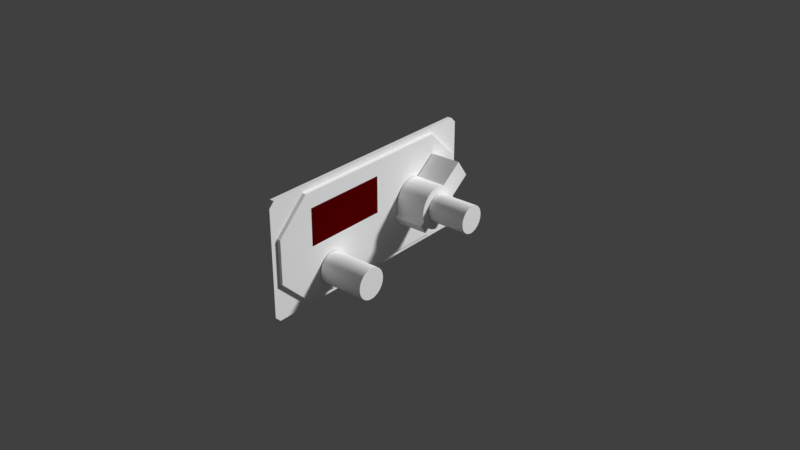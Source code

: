 # Source: vn-212.blend  (saved by Blender 2.79.0; exported with 4.5.12 LTS)
import bpy
from mathutils import Matrix  # noqa: F401  (used for matrix-valued properties, if any)

bpy.ops.wm.read_factory_settings(use_empty=True)
scene = bpy.context.scene
scene.name = 'Scene'

# ---- collections
col_collection_1 = bpy.data.collections.new('Collection 1'); scene.collection.children.link(col_collection_1)

# ---- materials (node trees are filled in below, after node groups)
mat_interior = bpy.data.materials.new('interior')
mat_interior.alpha_threshold = 0.0
mat_interior.use_transparent_shadow = False
mat_interior.diffuse_color = (1.0, 1.0, 1.0, 1.0)
mat_interior.specular_color = (0.3, 0.3, 0.3)
mat_interior.roughness = 0.5
mat_interior.specular_intensity = 1.0
mat_lights = bpy.data.materials.new('lights')
mat_lights.alpha_threshold = 0.0
mat_lights.use_transparent_shadow = False
mat_lights.diffuse_color = (1.0, 1.0, 1.0, 1.0)
mat_lights.specular_color = (0.0, 0.0, 0.0)
mat_lights.roughness = 0.5
mat_lights.specular_intensity = 1.0
mat_glass_red = bpy.data.materials.new('glass.red')
mat_glass_red.alpha_threshold = 0.0
mat_glass_red.use_transparent_shadow = False
mat_glass_red.diffuse_color = (0.1, 0.0, 0.0, 1.0)
mat_glass_red.specular_color = (0.1, 0.0, 0.0)
mat_glass_red.roughness = 0.5
mat_glass_red.specular_intensity = 1.0
mat_black = bpy.data.materials.new('Black')
mat_black.alpha_threshold = 0.0
mat_black.use_transparent_shadow = False
mat_black.diffuse_color = (0.0, 0.0, 0.0, 1.0)
mat_black.specular_color = (0.0, 0.0, 0.0)
mat_black.roughness = 0.5
mat_black.specular_intensity = 1.0

# ---- node groups
ng_auto_smooth = bpy.data.node_groups.new('Auto Smooth', 'GeometryNodeTree')
_s = ng_auto_smooth.interface.new_socket(name='Geometry', in_out='OUTPUT', socket_type='NodeSocketGeometry')
_s = ng_auto_smooth.interface.new_socket(name='Geometry', in_out='INPUT', socket_type='NodeSocketGeometry')
_s = ng_auto_smooth.interface.new_socket(name='Angle', in_out='INPUT', socket_type='NodeSocketFloat')
_s.subtype = 'ANGLE'
_s.min_value = 0.0
_s.max_value = 3.142
ng_auto_smooth.is_modifier = True
_N = ng_auto_smooth.nodes; _L = ng_auto_smooth.links
n0 = _N.new('NodeGroupOutput'); n0.name = 'Group Output'; n0.location = (480, -100)
n1 = _N.new('NodeGroupInput'); n1.name = 'Group Input'; n1.location = (-420, -300)
n2 = _N.new('NodeGroupInput'); n2.name = 'Group Input.001'; n2.location = (-60, -100)
n3 = _N.new('GeometryNodeSetShadeSmooth'); n3.name = 'Set Shade Smooth'; n3.location = (120, -100)
n3.domain = 'EDGE'
n4 = _N.new('GeometryNodeSetShadeSmooth'); n4.name = 'Set Shade Smooth.001'; n4.location = (300, -100)
n5 = _N.new('GeometryNodeInputMeshEdgeAngle'); n5.name = 'Edge Angle'; n5.location = (-420, -220)
n6 = _N.new('GeometryNodeInputEdgeSmooth'); n6.name = 'Is Edge Smooth'; n6.location = (-60, -160)
n7 = _N.new('GeometryNodeInputShadeSmooth'); n7.name = 'Is Face Smooth'; n7.location = (-240, -340)
n8 = _N.new('FunctionNodeBooleanMath'); n8.name = 'Boolean Math'; n8.location = (-60, -220)
n9 = _N.new('FunctionNodeCompare'); n9.name = 'Compare'; n9.location = (-240, -180)
n9.operation = 'LESS_EQUAL'
_L.new(n5.outputs[0], n9.inputs[0])
_L.new(n4.outputs[0], n0.inputs[0])
_L.new(n1.outputs[1], n9.inputs[1])
_L.new(n9.outputs[0], n8.inputs[0])
_L.new(n7.outputs[0], n8.inputs[1])
_L.new(n2.outputs[0], n3.inputs[0])
_L.new(n6.outputs[0], n3.inputs[1])
_L.new(n3.outputs[0], n4.inputs[0])
_L.new(n8.outputs[0], n3.inputs[2])
n0.is_active_output = True

# ---- material node trees

# ---- world
world_world = bpy.data.worlds.new('World'); scene.world = world_world
world_world.color = (0.05088, 0.05088, 0.05088)
world_world.use_sun_shadow = False
world_world.sun_shadow_jitter_overblur = 0.0
world_world.cycles.sampling_method = 'MANUAL'

# ---- lights
light_lamp = bpy.data.lights.new('Lamp', 'POINT')
light_lamp.transmission_factor = 0.0
light_lamp.cutoff_distance = 30.0
light_lamp.energy = 100.0
light_lamp.shadow_buffer_clip_start = 1.001
light_lamp.shadow_soft_size = 0.1
light_lamp.shadow_maximum_resolution = 0.006
light_lamp.use_absolute_resolution = True

# ---- meshes
me_dim_axis = bpy.data.meshes.new('dim.axis')
me_dim_axis.from_pydata([(-0.003937, 0.0, 0.0), (0.003937, 0.0, 0.0)], [(0, 1)], [])
_uv = me_dim_axis.uv_layers.new(name='UVMap')
_uv.uv.foreach_set('vector', [])
me_dim_axis.materials.append(mat_interior)
me_dim_axis.use_remesh_preserve_volume = False
me_dim_axis.use_remesh_preserve_attributes = False
me_dim_axis.use_mirror_vertex_groups = False
me_dim_axis.update()
me_mode_axis = bpy.data.meshes.new('mode.axis')
me_mode_axis.from_pydata([(-0.003937, 0.0, 0.0), (0.003937, 0.0, 0.0)], [(0, 1)], [])
_uv = me_mode_axis.uv_layers.new(name='UVMap')
_uv.uv.foreach_set('vector', [])
me_mode_axis.materials.append(mat_interior)
me_mode_axis.use_remesh_preserve_volume = False
me_mode_axis.use_remesh_preserve_attributes = False
me_mode_axis.use_mirror_vertex_groups = False
me_mode_axis.update()
me_stael_digit100 = bpy.data.meshes.new('stael.digit100')
me_stael_digit100.from_pydata([(0.0, 0.0035, 0.005), (0.0, 0.0035, -0.005), (0.0, -0.0035, -0.005), (0.0, -0.0035, 0.005)], [], [(0, 3, 2, 1)])
_uv = me_stael_digit100.uv_layers.new(name='UVMap')
_uv.uv.foreach_set('vector', [0.08984, 0.4805, 0.009766, 0.4805, 0.009766, 0.3516, 0.08984, 0.3516])
me_stael_digit100.materials.append(mat_lights)
me_stael_digit100.use_remesh_preserve_volume = False
me_stael_digit100.use_remesh_preserve_attributes = False
me_stael_digit100.use_mirror_vertex_groups = False
me_stael_digit100.update()
me_stael_digit10 = bpy.data.meshes.new('stael.digit10')
me_stael_digit10.from_pydata([(1.926e-20, 0.0035, 0.005), (-1.926e-20, 0.0035, -0.005), (-1.926e-20, -0.0035, -0.005), (-1.926e-20, -0.0035, 0.005)], [], [(0, 3, 2, 1)])
_uv = me_stael_digit10.uv_layers.new(name='UVMap')
_uv.uv.foreach_set('vector', [0.08984, 0.4805, 0.009766, 0.4805, 0.009766, 0.3516, 0.08984, 0.3516])
me_stael_digit10.materials.append(mat_lights)
me_stael_digit10.use_remesh_preserve_volume = False
me_stael_digit10.use_remesh_preserve_attributes = False
me_stael_digit10.use_mirror_vertex_groups = False
me_stael_digit10.update()
me_stael_digit1 = bpy.data.meshes.new('stael.digit1')
me_stael_digit1.from_pydata([(0.0, 0.0035, 0.005), (0.0, 0.0035, -0.005), (0.0, -0.0035, -0.005), (0.0, -0.0035, 0.005)], [], [(0, 3, 2, 1)])
_uv = me_stael_digit1.uv_layers.new(name='UVMap')
_uv.uv.foreach_set('vector', [0.08984, 0.4805, 0.009766, 0.4805, 0.009766, 0.3516, 0.08984, 0.3516])
me_stael_digit1.materials.append(mat_lights)
me_stael_digit1.use_remesh_preserve_volume = False
me_stael_digit1.use_remesh_preserve_attributes = False
me_stael_digit1.use_mirror_vertex_groups = False
me_stael_digit1.update()
me_to_digit100 = bpy.data.meshes.new('to.digit100')
me_to_digit100.from_pydata([(0.0, 0.0035, 0.005), (0.0, 0.0035, -0.005), (0.0, -0.0035, -0.005), (0.0, -0.0035, 0.005)], [], [(0, 3, 2, 1)])
_uv = me_to_digit100.uv_layers.new(name='UVMap')
_uv.uv.foreach_set('vector', [0.08984, 0.4805, 0.009766, 0.4805, 0.009766, 0.3516, 0.08984, 0.3516])
me_to_digit100.materials.append(mat_lights)
me_to_digit100.use_remesh_preserve_volume = False
me_to_digit100.use_remesh_preserve_attributes = False
me_to_digit100.use_mirror_vertex_groups = False
me_to_digit100.update()
me_to_digit10 = bpy.data.meshes.new('to.digit10')
me_to_digit10.from_pydata([(1.926e-20, 0.0035, 0.005), (-1.926e-20, 0.0035, -0.005), (-1.926e-20, -0.0035, -0.005), (-1.926e-20, -0.0035, 0.005)], [], [(0, 3, 2, 1)])
_uv = me_to_digit10.uv_layers.new(name='UVMap')
_uv.uv.foreach_set('vector', [0.08984, 0.4805, 0.009766, 0.4805, 0.009766, 0.3516, 0.08984, 0.3516])
me_to_digit10.materials.append(mat_lights)
me_to_digit10.use_remesh_preserve_volume = False
me_to_digit10.use_remesh_preserve_attributes = False
me_to_digit10.use_mirror_vertex_groups = False
me_to_digit10.update()
me_to_digit1 = bpy.data.meshes.new('to.digit1')
me_to_digit1.from_pydata([(0.0, 0.0035, 0.005), (0.0, 0.0035, -0.005), (0.0, -0.0035, -0.005), (0.0, -0.0035, 0.005)], [], [(0, 3, 2, 1)])
_uv = me_to_digit1.uv_layers.new(name='UVMap')
_uv.uv.foreach_set('vector', [0.08984, 0.4805, 0.009766, 0.4805, 0.009766, 0.3516, 0.08984, 0.3516])
me_to_digit1.materials.append(mat_lights)
me_to_digit1.use_remesh_preserve_volume = False
me_to_digit1.use_remesh_preserve_attributes = False
me_to_digit1.use_mirror_vertex_groups = False
me_to_digit1.update()
me_from_digit100 = bpy.data.meshes.new('from.digit100')
me_from_digit100.from_pydata([(0.0, 0.0035, 0.005), (0.0, 0.0035, -0.005), (0.0, -0.0035, -0.005), (0.0, -0.0035, 0.005)], [], [(0, 3, 2, 1)])
_uv = me_from_digit100.uv_layers.new(name='UVMap')
_uv.uv.foreach_set('vector', [0.08984, 0.4805, 0.009766, 0.4805, 0.009766, 0.3516, 0.08984, 0.3516])
me_from_digit100.materials.append(mat_lights)
me_from_digit100.use_remesh_preserve_volume = False
me_from_digit100.use_remesh_preserve_attributes = False
me_from_digit100.use_mirror_vertex_groups = False
me_from_digit100.update()
me_from_digit10 = bpy.data.meshes.new('from.digit10')
me_from_digit10.from_pydata([(1.926e-20, 0.0035, 0.005), (-1.926e-20, 0.0035, -0.005), (-1.926e-20, -0.0035, -0.005), (-1.926e-20, -0.0035, 0.005)], [], [(0, 3, 2, 1)])
_uv = me_from_digit10.uv_layers.new(name='UVMap')
_uv.uv.foreach_set('vector', [0.08984, 0.4805, 0.009766, 0.4805, 0.009766, 0.3516, 0.08984, 0.3516])
me_from_digit10.materials.append(mat_lights)
me_from_digit10.use_remesh_preserve_volume = False
me_from_digit10.use_remesh_preserve_attributes = False
me_from_digit10.use_mirror_vertex_groups = False
me_from_digit10.update()
me_from_digit1 = bpy.data.meshes.new('from.digit1')
me_from_digit1.from_pydata([(0.0, 0.0035, 0.005), (0.0, 0.0035, -0.005), (0.0, -0.0035, -0.005), (0.0, -0.0035, 0.005)], [], [(0, 3, 2, 1)])
_uv = me_from_digit1.uv_layers.new(name='UVMap')
_uv.uv.foreach_set('vector', [0.08984, 0.4805, 0.009766, 0.4805, 0.009766, 0.3516, 0.08984, 0.3516])
me_from_digit1.materials.append(mat_lights)
me_from_digit1.use_remesh_preserve_volume = False
me_from_digit1.use_remesh_preserve_attributes = False
me_from_digit1.use_mirror_vertex_groups = False
me_from_digit1.update()
me_vang_digit10 = bpy.data.meshes.new('vang.digit10')
me_vang_digit10.from_pydata([(1.926e-20, 0.0035, 0.005), (-1.926e-20, 0.0035, -0.005), (-1.926e-20, -0.0035, -0.005), (-1.926e-20, -0.0035, 0.005)], [], [(0, 3, 2, 1)])
_uv = me_vang_digit10.uv_layers.new(name='UVMap')
_uv.uv.foreach_set('vector', [0.08984, 0.4805, 0.009766, 0.4805, 0.009766, 0.3516, 0.08984, 0.3516])
me_vang_digit10.materials.append(mat_lights)
me_vang_digit10.use_remesh_preserve_volume = False
me_vang_digit10.use_remesh_preserve_attributes = False
me_vang_digit10.use_mirror_vertex_groups = False
me_vang_digit10.update()
me_vang_digit1 = bpy.data.meshes.new('vang.digit1')
me_vang_digit1.from_pydata([(0.0, 0.0035, 0.005), (0.0, 0.0035, -0.005), (0.0, -0.0035, -0.005), (0.0, -0.0035, 0.005)], [], [(0, 3, 2, 1)])
_uv = me_vang_digit1.uv_layers.new(name='UVMap')
_uv.uv.foreach_set('vector', [0.08984, 0.4805, 0.009766, 0.4805, 0.009766, 0.3516, 0.08984, 0.3516])
me_vang_digit1.materials.append(mat_lights)
me_vang_digit1.use_remesh_preserve_volume = False
me_vang_digit1.use_remesh_preserve_attributes = False
me_vang_digit1.use_mirror_vertex_groups = False
me_vang_digit1.update()
me_vang_minus = bpy.data.meshes.new('vang.minus')
me_vang_minus.from_pydata([(0.0, 0.0035, 0.005), (0.0, 0.0035, -0.005), (0.0, -0.0035, -0.005), (0.0, -0.0035, 0.005)], [], [(0, 3, 2, 1)])
_uv = me_vang_minus.uv_layers.new(name='UVMap')
_uv.uv.foreach_set('vector', [0.293, 0.8906, 0.2129, 0.8906, 0.2129, 0.7617, 0.293, 0.7617])
me_vang_minus.materials.append(mat_lights)
me_vang_minus.use_remesh_preserve_volume = False
me_vang_minus.use_remesh_preserve_attributes = False
me_vang_minus.use_mirror_vertex_groups = False
me_vang_minus.update()
me_decimal = bpy.data.meshes.new('decimal')
me_decimal.from_pydata([(3.224e-20, 0.001, 0.001), (3.224e-20, 0.001, -0.001), (-3.224e-20, -0.001, -0.001), (3.224e-20, -0.001, 0.001)], [], [(0, 3, 2, 1)])
_uv = me_decimal.uv_layers.new(name='UVMap')
_uv.uv.foreach_set('vector', [0.3203, 0.7871, 0.293, 0.7871, 0.293, 0.7617, 0.3203, 0.7617])
me_decimal.materials.append(mat_lights)
me_decimal.use_remesh_preserve_volume = False
me_decimal.use_remesh_preserve_attributes = False
me_decimal.use_mirror_vertex_groups = False
me_decimal.update()
me_dash = bpy.data.meshes.new('dash')
me_dash.from_pydata([(1.797e-19, -0.0055, 0.005), (1.797e-19, -0.0055, -0.005), (1.797e-19, -0.0125, -0.005), (1.797e-19, -0.0125, 0.005), (-1.797e-19, 0.0035, 0.005), (-1.797e-19, 0.0035, -0.005), (-1.797e-19, -0.0035, -0.005), (-1.797e-19, -0.0035, 0.005), (-1.531e-19, 0.0125, 0.005), (-1.531e-19, 0.0125, -0.005), (-1.531e-19, 0.0055, -0.005), (-1.531e-19, 0.0055, 0.005)], [], [(0, 3, 2, 1), (4, 7, 6, 5), (8, 11, 10, 9)])
_uv = me_dash.uv_layers.new(name='UVMap')
_uv.uv.foreach_set('vector', [0.293, 0.8906, 0.2129, 0.8906, 0.2129, 0.7617, 0.293, 0.7617, 0.293, 0.8906, 0.2129, 0.8906, 0.2129, 0.7617, 0.293, 0.7617, 0.293, 0.8906, 0.2129, 0.8906, 0.2129, 0.7617, 0.293, 0.7617])
me_dash.materials.append(mat_lights)
me_dash.use_remesh_preserve_volume = False
me_dash.use_remesh_preserve_attributes = False
me_dash.use_mirror_vertex_groups = False
me_dash.update()
me_mode_set = bpy.data.meshes.new('mode.set')
me_mode_set.from_pydata([(7.643e-18, 0.0045, 1.748e-10), (0.01, 0.0045, -1.748e-10), (-5.091e-11, 0.004347, -0.001165), (0.01, 0.004347, -0.001165), (-9.835e-11, 0.003897, -0.00225), (0.01, 0.003897, -0.00225), (-1.391e-10, 0.003182, -0.003182), (0.01, 0.003182, -0.003182), (-1.703e-10, 0.00225, -0.003897), (0.01, 0.00225, -0.003897), (-1.9e-10, 0.001165, -0.004347), (0.01, 0.001165, -0.004347), (-1.967e-10, 3.397e-10, -0.0045), (0.01, 3.397e-10, -0.0045), (-1.9e-10, -0.001165, -0.004347), (0.01, -0.001165, -0.004347), (-1.703e-10, -0.00225, -0.003897), (0.01, -0.00225, -0.003897), (-1.391e-10, -0.003182, -0.003182), (0.01, -0.003182, -0.003182), (-9.835e-11, -0.003897, -0.00225), (0.01, -0.003897, -0.00225), (-5.091e-11, -0.004347, -0.001165), (0.01, -0.004347, -0.001165), (-6.896e-17, -0.0045, -1.578e-09), (0.01, -0.0045, -1.927e-09), (5.091e-11, -0.004347, 0.001165), (0.01, -0.004347, 0.001165), (9.835e-11, -0.003897, 0.00225), (0.01, -0.003897, 0.00225), (1.391e-10, -0.003182, 0.003182), (0.01, -0.003182, 0.003182), (1.703e-10, -0.00225, 0.003897), (0.01, -0.00225, 0.003897), (1.9e-10, -0.001165, 0.004347), (0.01, -0.001165, 0.004347), (1.967e-10, -2.092e-09, 0.0045), (0.01, -2.092e-09, 0.0045), (1.9e-10, 0.001165, 0.004347), (0.01, 0.001165, 0.004347), (1.703e-10, 0.00225, 0.003897), (0.01, 0.00225, 0.003897), (1.391e-10, 0.003182, 0.003182), (0.01, 0.003182, 0.003182), (9.835e-11, 0.003897, 0.00225), (0.01, 0.003897, 0.00225), (5.091e-11, 0.004347, 0.001165), (0.01, 0.004347, 0.001165)], [], [(0, 1, 3, 2), (2, 3, 5, 4), (4, 5, 7, 6), (6, 7, 9, 8), (8, 9, 11, 10), (10, 11, 13, 12), (12, 13, 15, 14), (14, 15, 17, 16), (16, 17, 19, 18), (18, 19, 21, 20), (20, 21, 23, 22), (22, 23, 25, 24), (24, 25, 27, 26), (26, 27, 29, 28), (28, 29, 31, 30), (30, 31, 33, 32), (32, 33, 35, 34), (34, 35, 37, 36), (36, 37, 39, 38), (38, 39, 41, 40), (40, 41, 43, 42), (42, 43, 45, 44), (3, 1, 47, 45, 43, 41, 39, 37, 35, 33, 31, 29, 27, 25, 23, 21, 19, 17, 15, 13, 11, 9, 7, 5), (44, 45, 47, 46), (46, 47, 1, 0)])
me_mode_set.polygons.foreach_set('use_smooth', [True] * 25)
_uv = me_mode_set.uv_layers.new(name='UVMap')
_uv.uv.foreach_set('vector', [0.8682, 0.1731, 0.8682, 0.01452, 0.8869, 0.01452, 0.8869, 0.1731, 0.8869, 0.1731, 0.8869, 0.01452, 0.9055, 0.01452, 0.9055, 0.1731, 0.9055, 0.1731, 0.9055, 0.01452, 0.9241, 0.01452, 0.9241, 0.1731, 0.9241, 0.1731, 0.9241, 0.01452, 0.9427, 0.01452, 0.9427, 0.1731, 0.9427, 0.1731, 0.9427, 0.01452, 0.9614, 0.01452, 0.9614, 0.1731, 0.9614, 0.1731, 0.9614, 0.01452, 0.98, 0.01452, 0.98, 0.1731, 0.533, 0.1731, 0.533, 0.01452, 0.5516, 0.01452, 0.5516, 0.1731, 0.5516, 0.1731, 0.5516, 0.01452, 0.5702, 0.01452, 0.5702, 0.1731, 0.5702, 0.1731, 0.5702, 0.01452, 0.5889, 0.01452, 0.5889, 0.1731, 0.5889, 0.1731, 0.5889, 0.01452, 0.6075, 0.01452, 0.6075, 0.1731, 0.6075, 0.1731, 0.6075, 0.01452, 0.6261, 0.01452, 0.6261, 0.1731, 0.6261, 0.1731, 0.6261, 0.01452, 0.6447, 0.01452, 0.6447, 0.1731, 0.6447, 0.1731, 0.6447, 0.01452, 0.6634, 0.01452, 0.6634, 0.1731, 0.6634, 0.1731, 0.6634, 0.01452, 0.682, 0.01452, 0.682, 0.1731, 0.682, 0.1731, 0.682, 0.01452, 0.7006, 0.01452, 0.7006, 0.1731, 0.7006, 0.1731, 0.7006, 0.01452, 0.7192, 0.01452, 0.7192, 0.1731, 0.7192, 0.1731, 0.7192, 0.01452, 0.7379, 0.01452, 0.7379, 0.1731, 0.7379, 0.1731, 0.7379, 0.01452, 0.7565, 0.01452, 0.7565, 0.1731, 0.7565, 0.1731, 0.7565, 0.01452, 0.7751, 0.01452, 0.7751, 0.1731, 0.7751, 0.1731, 0.7751, 0.01452, 0.7937, 0.01452, 0.7937, 0.1731, 0.7937, 0.1731, 0.7937, 0.01452, 0.8124, 0.01452, 0.8124, 0.1731, 0.8124, 0.1731, 0.8124, 0.01452, 0.831, 0.01452, 0.831, 0.1731, 0.1556, 0.09449, 0.1493, 0.1053, 0.1405, 0.1142, 0.1296, 0.1204, 0.1176, 0.1236, 0.1051, 0.1236, 0.09301, 0.1204, 0.08218, 0.1142, 0.07335, 0.1053, 0.0671, 0.09449, 0.06386, 0.08242, 0.06386, 0.06992, 0.0671, 0.05785, 0.07335, 0.04703, 0.08218, 0.03819, 0.09301, 0.03194, 0.1051, 0.02871, 0.1176, 0.02871, 0.1296, 0.03194, 0.1405, 0.03819, 0.1493, 0.04703, 0.1556, 0.05785, 0.1588, 0.06992, 0.1588, 0.08242, 0.831, 0.1731, 0.831, 0.01452, 0.8496, 0.01452, 0.8496, 0.1731, 0.8496, 0.1731, 0.8496, 0.01452, 0.8682, 0.01452, 0.8682, 0.1731])
me_mode_set.materials.append(mat_interior)
me_mode_set.use_remesh_preserve_volume = False
me_mode_set.use_remesh_preserve_attributes = False
me_mode_set.use_mirror_vertex_groups = False
me_mode_set.update()
me_mode_select = bpy.data.meshes.new('mode.select')
me_mode_select.from_pydata([(6.403e-10, -0.0035, -0.015), (2.91e-10, -0.0035, -0.006062), (6.403e-10, 0.0035, -0.015), (2.91e-10, 0.0035, -0.006062), (0.008, -0.0035, -0.015), (0.008, -0.0035, -0.006062), (0.008, 0.0035, -0.015), (0.008, 0.0035, -0.006062), (-3.492e-10, -0.001812, 0.0085), (-3.492e-10, 0.001812, 0.0085), (0.008, -0.001812, 0.0085), (0.008, 0.001812, 0.0085), (1.155e-25, 0.007, -1.967e-10), (0.008, 0.007, -6.557e-11), (3.462e-18, 0.006761, -0.001812), (0.008, 0.006761, -0.001812), (6.687e-18, 0.006062, -0.0035), (0.008, 0.006062, -0.0035), (9.457e-18, 0.00495, -0.00495), (0.008, 0.00495, -0.00495), (9.457e-18, -0.00495, -0.00495), (0.008, -0.00495, -0.00495), (6.687e-18, -0.006062, -0.0035), (0.008, -0.006062, -0.0035), (3.462e-18, -0.006761, -0.001812), (0.008, -0.006761, -0.001812), (4.675e-24, -0.007, -2.311e-09), (0.008, -0.007, -2.18e-09), (-3.462e-18, -0.006761, 0.001812), (0.008, -0.006761, 0.001812), (-6.687e-18, -0.006062, 0.0035), (0.008, -0.006062, 0.0035), (-9.457e-18, -0.00495, 0.00495), (0.008, -0.00495, 0.00495), (-1.158e-17, -0.0035, 0.006062), (0.008, -0.0035, 0.006062), (-1.292e-17, -0.001812, 0.006761), (0.008, -0.001812, 0.006761), (-1.292e-17, 0.001812, 0.006761), (0.008, 0.001812, 0.006761), (-1.158e-17, 0.0035, 0.006062), (0.008, 0.0035, 0.006062), (-9.457e-18, 0.00495, 0.00495), (0.008, 0.00495, 0.00495), (-6.687e-18, 0.006062, 0.0035), (0.008, 0.006062, 0.0035), (-3.462e-18, 0.006761, 0.001812), (0.008, 0.006761, 0.001812)], [], [(2, 3, 7, 6), (6, 7, 5, 4), (4, 5, 1, 0), (2, 6, 4, 0), (38, 9, 11, 39), (39, 11, 10, 37), (37, 10, 8, 36), (11, 9, 8, 10), (12, 13, 15, 14), (14, 15, 17, 16), (16, 17, 19, 18), (18, 19, 7, 3), (1, 5, 21, 20), (20, 21, 23, 22), (22, 23, 25, 24), (24, 25, 27, 26), (26, 27, 29, 28), (28, 29, 31, 30), (30, 31, 33, 32), (32, 33, 35, 34), (34, 35, 37, 36), (38, 39, 41, 40), (40, 41, 43, 42), (42, 43, 45, 44), (7, 19, 17, 15, 13, 47, 45, 43, 41, 39, 37, 35, 33, 31, 29, 27, 25, 23, 21, 5), (44, 45, 47, 46), (46, 47, 13, 12)])
me_mode_select.polygons.foreach_set('use_smooth', [True] * 27)
_uv = me_mode_select.uv_layers.new(name='UVMap')
_uv.uv.foreach_set('vector', [0.8913, 0.3117, 0.7535, 0.3117, 0.7535, 0.1883, 0.8913, 0.1883, 0.2463, 0.02082, 0.2385, 0.08023, 0.192, 0.07411, 0.1998, 0.0147, -0.0007178, 0.1883, 0.137, 0.1883, 0.137, 0.3117, -0.0007178, 0.3117, 0.8913, 0.3117, 0.8913, 0.1883, 0.9992, 0.1883, 0.9992, 0.3117, 0.5, 0.3117, 0.4732, 0.3117, 0.4732, 0.1883, 0.5, 0.1883, 0.2161, 0.164, 0.2145, 0.1756, 0.1905, 0.1724, 0.192, 0.1608, 0.3905, 0.1883, 0.4173, 0.1883, 0.4173, 0.3117, 0.3905, 0.3117, 0.4732, 0.1883, 0.4732, 0.3117, 0.4173, 0.3117, 0.4173, 0.1883, 0.6408, 0.3117, 0.6408, 0.1883, 0.669, 0.1883, 0.669, 0.3117, 0.669, 0.3117, 0.669, 0.1883, 0.6972, 0.1883, 0.6972, 0.3117, 0.6972, 0.3117, 0.6972, 0.1883, 0.7253, 0.1883, 0.7253, 0.3117, 0.7253, 0.3117, 0.7253, 0.1883, 0.7535, 0.1883, 0.7535, 0.3117, 0.137, 0.3117, 0.137, 0.1883, 0.1652, 0.1883, 0.1652, 0.3117, 0.1652, 0.3117, 0.1652, 0.1883, 0.1934, 0.1883, 0.1934, 0.3117, 0.1934, 0.3117, 0.1934, 0.1883, 0.2215, 0.1883, 0.2215, 0.3117, 0.2215, 0.3117, 0.2215, 0.1883, 0.2497, 0.1883, 0.2497, 0.3117, 0.2497, 0.3117, 0.2497, 0.1883, 0.2779, 0.1883, 0.2779, 0.3117, 0.2779, 0.3117, 0.2779, 0.1883, 0.306, 0.1883, 0.306, 0.3117, 0.306, 0.3117, 0.306, 0.1883, 0.3342, 0.1883, 0.3342, 0.3117, 0.3342, 0.3117, 0.3342, 0.1883, 0.3624, 0.1883, 0.3624, 0.3117, 0.3624, 0.3117, 0.3624, 0.1883, 0.3905, 0.1883, 0.3905, 0.3117, 0.5, 0.3117, 0.5, 0.1883, 0.5282, 0.1883, 0.5282, 0.3117, 0.5282, 0.3117, 0.5282, 0.1883, 0.5563, 0.1883, 0.5563, 0.3117, 0.5563, 0.3117, 0.5563, 0.1883, 0.5845, 0.1883, 0.5845, 0.3117, 0.2385, 0.08023, 0.2472, 0.0889, 0.2533, 0.09951, 0.2565, 0.1113, 0.2565, 0.1236, 0.2533, 0.1354, 0.2472, 0.146, 0.2385, 0.1547, 0.2279, 0.1608, 0.2161, 0.164, 0.192, 0.1608, 0.1814, 0.1547, 0.1727, 0.146, 0.1666, 0.1354, 0.1634, 0.1236, 0.1634, 0.1113, 0.1666, 0.09951, 0.1727, 0.0889, 0.1814, 0.08023, 0.192, 0.07411, 0.5845, 0.3117, 0.5845, 0.1883, 0.6127, 0.1883, 0.6127, 0.3117, 0.6127, 0.3117, 0.6127, 0.1883, 0.6408, 0.1883, 0.6408, 0.3117])
me_mode_select.materials.append(mat_interior)
me_mode_select.use_remesh_preserve_volume = False
me_mode_select.use_remesh_preserve_attributes = False
me_mode_select.use_mirror_vertex_groups = False
me_mode_select.update()
me_glass = bpy.data.meshes.new('glass')
me_glass.from_pydata([(0.0, 0.014, 0.006), (0.0, 0.014, -0.006), (0.0, -0.014, -0.006), (0.0, -0.014, 0.006)], [], [(0, 3, 2, 1)])
_uv = me_glass.uv_layers.new(name='UVMap')
_uv.uv.foreach_set('vector', [0.0, 0.0, 0.0, 0.0, 0.0, 0.0, 0.0, 0.0])
me_glass.materials.append(mat_glass_red)
me_glass.use_remesh_preserve_volume = False
me_glass.use_remesh_preserve_attributes = False
me_glass.use_mirror_vertex_groups = False
me_glass.update()
me_dim = bpy.data.meshes.new('dim')
me_dim.from_pydata([(8.598e-18, 0.005, 1.967e-10), (0.01, 0.005, -1.967e-10), (-5.657e-11, 0.00483, -0.001294), (0.01, 0.00483, -0.001294), (-1.093e-10, 0.00433, -0.0025), (0.01, 0.00433, -0.0025), (-1.545e-10, 0.003536, -0.003536), (0.01, 0.003536, -0.003536), (-1.893e-10, 0.0025, -0.00433), (0.01, 0.0025, -0.00433), (-2.111e-10, 0.001294, -0.00483), (0.01, 0.001294, -0.00483), (-2.186e-10, 3.775e-10, -0.005), (0.01, 3.775e-10, -0.005), (-2.111e-10, -0.001294, -0.00483), (0.01, -0.001294, -0.00483), (-1.893e-10, -0.0025, -0.00433), (0.01, -0.0025, -0.00433), (-1.545e-10, -0.003536, -0.003536), (0.01, -0.003536, -0.003536), (-1.093e-10, -0.00433, -0.0025), (0.01, -0.00433, -0.0025), (-5.657e-11, -0.00483, -0.001294), (0.01, -0.00483, -0.001294), (-7.651e-17, -0.005, -1.75e-09), (0.01, -0.005, -2.144e-09), (5.657e-11, -0.00483, 0.001294), (0.01, -0.00483, 0.001294), (1.093e-10, -0.00433, 0.0025), (0.01, -0.00433, 0.0025), (1.545e-10, -0.003536, 0.003536), (0.01, -0.003536, 0.003536), (1.893e-10, -0.0025, 0.00433), (0.01, -0.0025, 0.00433), (2.111e-10, -0.001294, 0.00483), (0.01, -0.001294, 0.00483), (2.186e-10, -2.325e-09, 0.005), (0.01, -2.325e-09, 0.005), (2.111e-10, 0.001294, 0.00483), (0.01, 0.001294, 0.00483), (1.893e-10, 0.0025, 0.00433), (0.01, 0.0025, 0.00433), (1.545e-10, 0.003536, 0.003536), (0.01, 0.003536, 0.003536), (1.093e-10, 0.00433, 0.0025), (0.01, 0.00433, 0.0025), (5.657e-11, 0.00483, 0.001294), (0.01, 0.00483, 0.001294)], [], [(0, 1, 3, 2), (2, 3, 5, 4), (4, 5, 7, 6), (6, 7, 9, 8), (8, 9, 11, 10), (10, 11, 13, 12), (12, 13, 15, 14), (14, 15, 17, 16), (16, 17, 19, 18), (18, 19, 21, 20), (20, 21, 23, 22), (22, 23, 25, 24), (24, 25, 27, 26), (26, 27, 29, 28), (28, 29, 31, 30), (30, 31, 33, 32), (32, 33, 35, 34), (34, 35, 37, 36), (36, 37, 39, 38), (38, 39, 41, 40), (40, 41, 43, 42), (42, 43, 45, 44), (3, 1, 47, 45, 43, 41, 39, 37, 35, 33, 31, 29, 27, 25, 23, 21, 19, 17, 15, 13, 11, 9, 7, 5), (44, 45, 47, 46), (46, 47, 1, 0)])
me_dim.polygons.foreach_set('use_smooth', [True] * 25)
_uv = me_dim.uv_layers.new(name='UVMap')
_uv.uv.foreach_set('vector', [0.4556, 0.09654, 0.4556, 0.01675, 0.466, 0.01675, 0.466, 0.09654, 0.466, 0.09654, 0.466, 0.01675, 0.4764, 0.01675, 0.4764, 0.09654, 0.4764, 0.09654, 0.4764, 0.01675, 0.4868, 0.01675, 0.4868, 0.09654, 0.4868, 0.09654, 0.4868, 0.01675, 0.4973, 0.01675, 0.4973, 0.09654, 0.4973, 0.09654, 0.4973, 0.01675, 0.5077, 0.01675, 0.5077, 0.09654, 0.5077, 0.09654, 0.5077, 0.01675, 0.5181, 0.01675, 0.5181, 0.09654, 0.2681, 0.09654, 0.2681, 0.01675, 0.2786, 0.01675, 0.2786, 0.09654, 0.2786, 0.09654, 0.2786, 0.01675, 0.289, 0.01675, 0.289, 0.09654, 0.289, 0.09654, 0.289, 0.01675, 0.2994, 0.01675, 0.2994, 0.09654, 0.2994, 0.09654, 0.2994, 0.01675, 0.3098, 0.01675, 0.3098, 0.09654, 0.3098, 0.09654, 0.3098, 0.01675, 0.3202, 0.01675, 0.3202, 0.09654, 0.3202, 0.09654, 0.3202, 0.01675, 0.3306, 0.01675, 0.3306, 0.09654, 0.3306, 0.09654, 0.3306, 0.01675, 0.341, 0.01675, 0.341, 0.09654, 0.341, 0.09654, 0.341, 0.01675, 0.3515, 0.01675, 0.3515, 0.09654, 0.3515, 0.09654, 0.3515, 0.01675, 0.3619, 0.01675, 0.3619, 0.09654, 0.3619, 0.09654, 0.3619, 0.01675, 0.3723, 0.01675, 0.3723, 0.09654, 0.3723, 0.09654, 0.3723, 0.01675, 0.3827, 0.01675, 0.3827, 0.09654, 0.3827, 0.09654, 0.3827, 0.01675, 0.3931, 0.01675, 0.3931, 0.09654, 0.3931, 0.09654, 0.3931, 0.01675, 0.4035, 0.01675, 0.4035, 0.09654, 0.4035, 0.09654, 0.4035, 0.01675, 0.4139, 0.01675, 0.4139, 0.09654, 0.4139, 0.09654, 0.4139, 0.01675, 0.4244, 0.01675, 0.4244, 0.09654, 0.4244, 0.09654, 0.4244, 0.01675, 0.4348, 0.01675, 0.4348, 0.09654, 0.07718, 0.1175, 0.08239, 0.1265, 0.08508, 0.1365, 0.08508, 0.1469, 0.08239, 0.157, 0.07718, 0.166, 0.06982, 0.1734, 0.0608, 0.1786, 0.05074, 0.1813, 0.04032, 0.1813, 0.03026, 0.1786, 0.02124, 0.1734, 0.01388, 0.166, 0.00867, 0.157, 0.005974, 0.1469, 0.005974, 0.1365, 0.00867, 0.1265, 0.01388, 0.1175, 0.02124, 0.1101, 0.03026, 0.1049, 0.04032, 0.1022, 0.05074, 0.1022, 0.0608, 0.1049, 0.06982, 0.1101, 0.4348, 0.09654, 0.4348, 0.01675, 0.4452, 0.01675, 0.4452, 0.09654, 0.4452, 0.09654, 0.4452, 0.01675, 0.4556, 0.01675, 0.4556, 0.09654])
me_dim.materials.append(mat_interior)
me_dim.use_remesh_preserve_volume = False
me_dim.use_remesh_preserve_attributes = False
me_dim.use_mirror_vertex_groups = False
me_dim.update()
me_alt_digit100 = bpy.data.meshes.new('alt.digit100')
me_alt_digit100.from_pydata([(0.0, 0.0035, 0.005), (0.0, 0.0035, -0.005), (0.0, -0.0035, -0.005), (0.0, -0.0035, 0.005)], [], [(0, 3, 2, 1)])
_uv = me_alt_digit100.uv_layers.new(name='UVMap')
_uv.uv.foreach_set('vector', [0.08984, 0.4805, 0.009766, 0.4805, 0.009766, 0.3516, 0.08984, 0.3516])
me_alt_digit100.materials.append(mat_lights)
me_alt_digit100.use_remesh_preserve_volume = False
me_alt_digit100.use_remesh_preserve_attributes = False
me_alt_digit100.use_mirror_vertex_groups = False
me_alt_digit100.update()
me_alt_digit10_001 = bpy.data.meshes.new('alt.digit10.001')
me_alt_digit10_001.from_pydata([(1.926e-20, 0.0035, 0.005), (-1.926e-20, 0.0035, -0.005), (-1.926e-20, -0.0035, -0.005), (-1.926e-20, -0.0035, 0.005)], [], [(0, 3, 2, 1)])
_uv = me_alt_digit10_001.uv_layers.new(name='UVMap')
_uv.uv.foreach_set('vector', [0.08984, 0.4805, 0.009766, 0.4805, 0.009766, 0.3516, 0.08984, 0.3516])
me_alt_digit10_001.materials.append(mat_lights)
me_alt_digit10_001.use_remesh_preserve_volume = False
me_alt_digit10_001.use_remesh_preserve_attributes = False
me_alt_digit10_001.use_mirror_vertex_groups = False
me_alt_digit10_001.update()
me_alt_digit10 = bpy.data.meshes.new('alt.digit10')
me_alt_digit10.from_pydata([(0.0, 0.0035, 0.005), (0.0, 0.0035, -0.005), (0.0, -0.0035, -0.005), (0.0, -0.0035, 0.005)], [], [(0, 3, 2, 1)])
_uv = me_alt_digit10.uv_layers.new(name='UVMap')
_uv.uv.foreach_set('vector', [0.08984, 0.4805, 0.009766, 0.4805, 0.009766, 0.3516, 0.08984, 0.3516])
me_alt_digit10.materials.append(mat_lights)
me_alt_digit10.use_remesh_preserve_volume = False
me_alt_digit10.use_remesh_preserve_attributes = False
me_alt_digit10.use_mirror_vertex_groups = False
me_alt_digit10.update()
me_display = bpy.data.meshes.new('display')
me_display.from_pydata([(0.0, 0.014, 0.006), (0.0, 0.014, -0.006), (0.0, -0.014, -0.006), (0.0, -0.014, 0.006), (0.0015, -0.014, -0.006), (0.0015, -0.014, 0.006), (0.0015, 0.014, 0.006), (0.0015, 0.014, -0.006)], [], [(0, 3, 2, 1), (2, 3, 5, 4), (0, 1, 7, 6), (3, 0, 6, 5), (1, 2, 4, 7)])
_uv = me_display.uv_layers.new(name='UVMap')
_uv.uv.foreach_set('vector', [0.498, 0.8691, 0.3418, 0.8691, 0.3418, 0.791, 0.498, 0.791, 0.3418, 0.791, 0.3418, 0.8691, 0.332, 0.8789, 0.332, 0.7812, 0.498, 0.8691, 0.498, 0.791, 0.5078, 0.7812, 0.5078, 0.8789, 0.3418, 0.8691, 0.498, 0.8691, 0.5078, 0.8789, 0.332, 0.8789, 0.498, 0.791, 0.3418, 0.791, 0.332, 0.7812, 0.5078, 0.7812])
me_display.materials.append(mat_black)
me_display.use_remesh_preserve_volume = False
me_display.use_remesh_preserve_attributes = False
me_display.use_mirror_vertex_groups = False
me_display.update()
me_bezel = bpy.data.meshes.new('bezel')
me_bezel.from_pydata([(0.0025, 0.02798, 0.01698), (0.0025, 0.03831, 0.007035), (0.0025, 0.03831, -0.007036), (0.0025, 0.02798, -0.01698), (0.0025, -0.02798, -0.01698), (0.0025, -0.03831, -0.007035), (0.0025, -0.03831, 0.007036), (0.0025, -0.02798, 0.01698), (0.0015, 0.02817, 0.01724), (0.0015, 0.03857, 0.007141), (0.0015, 0.03857, -0.007141), (0.0015, 0.02817, -0.01724), (0.0015, -0.02817, -0.01724), (0.0015, -0.03857, -0.007141), (0.0015, -0.03857, 0.007141), (0.0015, -0.02817, 0.01724), (0.0015, 0.03893, 0.01877), (0.0015, 0.04069, 0.01701), (0.0015, 0.04069, -0.01701), (0.0015, 0.03893, -0.01877), (0.0015, -0.03893, -0.01877), (0.0015, -0.04069, -0.01701), (0.0015, -0.04069, 0.01701), (0.0015, -0.03893, 0.01877), (0.0, 0.03893, 0.01877), (0.0, 0.04069, 0.01701), (0.0, 0.04069, -0.01701), (0.0, 0.03893, -0.01877), (0.0, -0.03893, -0.01877), (0.0, -0.04069, -0.01701), (0.0, -0.04069, 0.01701), (0.0, -0.03893, 0.01877), (0.0025, 0.002, 0.012), (0.0025, 0.002, 0.0), (0.0025, -0.026, 0.0), (0.0025, -0.026, 0.012)], [], [(0, 1, 9, 8), (1, 2, 10, 9), (2, 3, 11, 10), (3, 4, 12, 11), (4, 5, 13, 12), (5, 6, 14, 13), (6, 7, 15, 14), (7, 0, 8, 15), (8, 9, 17, 16), (9, 10, 18, 17), (10, 11, 19, 18), (11, 12, 20, 19), (12, 13, 21, 20), (13, 14, 22, 21), (14, 15, 23, 22), (15, 8, 16, 23), (16, 17, 25, 24), (17, 18, 26, 25), (18, 19, 27, 26), (19, 20, 28, 27), (20, 21, 29, 28), (21, 22, 30, 29), (22, 23, 31, 30), (23, 16, 24, 31), (1, 0, 32, 33), (7, 6, 34, 35), (3, 33, 34, 4), (2, 33, 3), (1, 33, 2), (4, 34, 5), (5, 34, 6), (0, 7, 35, 32)])
_uv = me_bezel.uv_layers.new(name='UVMap')
_uv.uv.foreach_set('vector', [0.8443, 0.9614, 0.9709, 0.8396, 0.9741, 0.8408, 0.8467, 0.9646, 0.9709, 0.8396, 0.9709, 0.6672, 0.9741, 0.6659, 0.9741, 0.8408, 0.9709, 0.6672, 0.8443, 0.5453, 0.8467, 0.5422, 0.9741, 0.6659, 0.8443, 0.5453, 0.1589, 0.5453, 0.1565, 0.5422, 0.8467, 0.5422, 0.1589, 0.5453, 0.03234, 0.6672, 0.02913, 0.6659, 0.1565, 0.5422, 0.03234, 0.6672, 0.03235, 0.8396, 0.02913, 0.8409, 0.02913, 0.6659, 0.03235, 0.8396, 0.1589, 0.9614, 0.1566, 0.9646, 0.02913, 0.8409, 0.1589, 0.9614, 0.8443, 0.9614, 0.8467, 0.9646, 0.1566, 0.9646, 0.8467, 0.9646, 0.9741, 0.8408, 1.0, 0.9617, 0.9785, 0.9833, 0.9741, 0.8408, 0.9741, 0.6659, 1.0, 0.545, 1.0, 0.9617, 0.9741, 0.6659, 0.8467, 0.5422, 0.9784, 0.5234, 1.0, 0.545, 0.8467, 0.5422, 0.1565, 0.5422, 0.02473, 0.5234, 0.9784, 0.5234, 0.1565, 0.5422, 0.02913, 0.6659, 0.003207, 0.5451, 0.02473, 0.5234, 0.02913, 0.6659, 0.02913, 0.8409, 0.003213, 0.9617, 0.003207, 0.5451, 0.02913, 0.8409, 0.1566, 0.9646, 0.02477, 0.9833, 0.003213, 0.9617, 0.1566, 0.9646, 0.8467, 0.9646, 0.9785, 0.9833, 0.02477, 0.9833, 0.9785, 0.9833, 1.0, 0.9617, 1.0, 0.9617, 0.9785, 0.9833, 1.0, 0.9617, 1.0, 0.545, 1.0, 0.545, 1.0, 0.9617, 1.0, 0.545, 0.9784, 0.5234, 0.9784, 0.5234, 1.0, 0.545, 0.9784, 0.5234, 0.02473, 0.5234, 0.02473, 0.5234, 0.9784, 0.5234, 0.02473, 0.5234, 0.003207, 0.5451, 0.003207, 0.5451, 0.02473, 0.5234, 0.003207, 0.5451, 0.003213, 0.9617, 0.003213, 0.9617, 0.003207, 0.5451, 0.003213, 0.9617, 0.02477, 0.9833, 0.02477, 0.9833, 0.003213, 0.9617, 0.02477, 0.9833, 0.9785, 0.9833, 0.9785, 0.9833, 0.02477, 0.9833, 0.9709, 0.8396, 0.8443, 0.9614, 0.5261, 0.9004, 0.5261, 0.7534, 0.1589, 0.9614, 0.03235, 0.8396, 0.1831, 0.7534, 0.1831, 0.9004, 0.8443, 0.5453, 0.5261, 0.7534, 0.1831, 0.7534, 0.1589, 0.5453, 0.9709, 0.6672, 0.5261, 0.7534, 0.8443, 0.5453, 0.9709, 0.8396, 0.5261, 0.7534, 0.9709, 0.6672, 0.1589, 0.5453, 0.1831, 0.7534, 0.03235, 0.6672, 0.03235, 0.6672, 0.1831, 0.7534, 0.03235, 0.8396, 0.8443, 0.9614, 0.1589, 0.9614, 0.1831, 0.9004, 0.5261, 0.9004])
me_bezel.materials.append(mat_interior)
me_bezel.use_remesh_preserve_volume = False
me_bezel.use_remesh_preserve_attributes = False
me_bezel.use_mirror_vertex_groups = False
me_bezel.update()

# ---- objects
ob_dim_axis = bpy.data.objects.new('dim.axis', me_dim_axis)
ob_mode_axis = bpy.data.objects.new('mode.axis', me_mode_axis)
ob_stael_digit100 = bpy.data.objects.new('stael.digit100', me_stael_digit100)
ob_stael_digit10 = bpy.data.objects.new('stael.digit10', me_stael_digit10)
ob_stael_digit1 = bpy.data.objects.new('stael.digit1', me_stael_digit1)
ob_to_digit100 = bpy.data.objects.new('to.digit100', me_to_digit100)
ob_to_digit10 = bpy.data.objects.new('to.digit10', me_to_digit10)
ob_to_digit1 = bpy.data.objects.new('to.digit1', me_to_digit1)
ob_from_digit100 = bpy.data.objects.new('from.digit100', me_from_digit100)
ob_from_digit10 = bpy.data.objects.new('from.digit10', me_from_digit10)
ob_from_digit1 = bpy.data.objects.new('from.digit1', me_from_digit1)
ob_vang_digit10 = bpy.data.objects.new('vang.digit10', me_vang_digit10)
ob_vang_digit1 = bpy.data.objects.new('vang.digit1', me_vang_digit1)
ob_vang_minus = bpy.data.objects.new('vang.minus', me_vang_minus)
ob_decimal = bpy.data.objects.new('decimal', me_decimal)
ob_dash = bpy.data.objects.new('dash', me_dash)
ob_mode_set = bpy.data.objects.new('mode.set', me_mode_set)
ob_mode_select = bpy.data.objects.new('mode.select', me_mode_select)
ob_glass = bpy.data.objects.new('glass', me_glass)
ob_dim = bpy.data.objects.new('dim', me_dim)
ob_alt_digit100 = bpy.data.objects.new('alt.digit100', me_alt_digit100)
ob_alt_digit10 = bpy.data.objects.new('alt.digit10', me_alt_digit10_001)
ob_alt_digit1 = bpy.data.objects.new('alt.digit1', me_alt_digit10)
ob_display = bpy.data.objects.new('display', me_display)
ob_bezel = bpy.data.objects.new('bezel', me_bezel)
ob_lamp = bpy.data.objects.new('Lamp', light_lamp)

# ---- transforms, parenting, visibility, modifiers, constraints
ob_dim_axis.location = (0.0075, -0.0184, -0.0098)
ob_dim_axis.scale = (1.27, 1.0, 1.0)
ob_dim_axis.lineart.crease_threshold = 0.0
_m = ob_dim_axis.modifiers.new('Auto Smooth', 'NODES')
_m.node_group = ng_auto_smooth
_gi = [s.identifier for s in ng_auto_smooth.interface.items_tree if s.item_type == 'SOCKET' and s.in_out == 'INPUT']
_m[_gi[1]] = 0.5236  # Angle
ob_mode_axis.location = (0.0075, 0.0178, -0.001)
ob_mode_axis.scale = (1.27, 1.0, 1.0)
ob_mode_axis.lineart.crease_threshold = 0.0
_m = ob_mode_axis.modifiers.new('Auto Smooth', 'NODES')
_m.node_group = ng_auto_smooth
_gi = [s.identifier for s in ng_auto_smooth.interface.items_tree if s.item_type == 'SOCKET' and s.in_out == 'INPUT']
_m[_gi[1]] = 0.5236  # Angle
ob_stael_digit100.location = (0.0015, -0.021, 0.006)
ob_stael_digit100.lineart.crease_threshold = 0.0
_m = ob_stael_digit100.modifiers.new('Auto Smooth', 'NODES')
_m.node_group = ng_auto_smooth
_gi = [s.identifier for s in ng_auto_smooth.interface.items_tree if s.item_type == 'SOCKET' and s.in_out == 'INPUT']
_m[_gi[1]] = 0.5236  # Angle
ob_stael_digit10.location = (0.0015, -0.012, 0.006)
ob_stael_digit10.lineart.crease_threshold = 0.0
_m = ob_stael_digit10.modifiers.new('Auto Smooth', 'NODES')
_m.node_group = ng_auto_smooth
_gi = [s.identifier for s in ng_auto_smooth.interface.items_tree if s.item_type == 'SOCKET' and s.in_out == 'INPUT']
_m[_gi[1]] = 0.5236  # Angle
ob_stael_digit1.location = (0.0015, -0.003, 0.006)
ob_stael_digit1.lineart.crease_threshold = 0.0
_m = ob_stael_digit1.modifiers.new('Auto Smooth', 'NODES')
_m.node_group = ng_auto_smooth
_gi = [s.identifier for s in ng_auto_smooth.interface.items_tree if s.item_type == 'SOCKET' and s.in_out == 'INPUT']
_m[_gi[1]] = 0.5236  # Angle
ob_to_digit100.location = (0.0015, -0.021, 0.006)
ob_to_digit100.lineart.crease_threshold = 0.0
_m = ob_to_digit100.modifiers.new('Auto Smooth', 'NODES')
_m.node_group = ng_auto_smooth
_gi = [s.identifier for s in ng_auto_smooth.interface.items_tree if s.item_type == 'SOCKET' and s.in_out == 'INPUT']
_m[_gi[1]] = 0.5236  # Angle
ob_to_digit10.location = (0.0015, -0.012, 0.006)
ob_to_digit10.lineart.crease_threshold = 0.0
_m = ob_to_digit10.modifiers.new('Auto Smooth', 'NODES')
_m.node_group = ng_auto_smooth
_gi = [s.identifier for s in ng_auto_smooth.interface.items_tree if s.item_type == 'SOCKET' and s.in_out == 'INPUT']
_m[_gi[1]] = 0.5236  # Angle
ob_to_digit1.location = (0.0015, -0.003, 0.006)
ob_to_digit1.lineart.crease_threshold = 0.0
_m = ob_to_digit1.modifiers.new('Auto Smooth', 'NODES')
_m.node_group = ng_auto_smooth
_gi = [s.identifier for s in ng_auto_smooth.interface.items_tree if s.item_type == 'SOCKET' and s.in_out == 'INPUT']
_m[_gi[1]] = 0.5236  # Angle
ob_from_digit100.location = (0.0015, -0.021, 0.006)
ob_from_digit100.lineart.crease_threshold = 0.0
_m = ob_from_digit100.modifiers.new('Auto Smooth', 'NODES')
_m.node_group = ng_auto_smooth
_gi = [s.identifier for s in ng_auto_smooth.interface.items_tree if s.item_type == 'SOCKET' and s.in_out == 'INPUT']
_m[_gi[1]] = 0.5236  # Angle
ob_from_digit10.location = (0.0015, -0.012, 0.006)
ob_from_digit10.lineart.crease_threshold = 0.0
_m = ob_from_digit10.modifiers.new('Auto Smooth', 'NODES')
_m.node_group = ng_auto_smooth
_gi = [s.identifier for s in ng_auto_smooth.interface.items_tree if s.item_type == 'SOCKET' and s.in_out == 'INPUT']
_m[_gi[1]] = 0.5236  # Angle
ob_from_digit1.location = (0.0015, -0.003, 0.006)
ob_from_digit1.lineart.crease_threshold = 0.0
_m = ob_from_digit1.modifiers.new('Auto Smooth', 'NODES')
_m.node_group = ng_auto_smooth
_gi = [s.identifier for s in ng_auto_smooth.interface.items_tree if s.item_type == 'SOCKET' and s.in_out == 'INPUT']
_m[_gi[1]] = 0.5236  # Angle
ob_vang_digit10.location = (0.0015, -0.012, 0.006)
ob_vang_digit10.lineart.crease_threshold = 0.0
_m = ob_vang_digit10.modifiers.new('Auto Smooth', 'NODES')
_m.node_group = ng_auto_smooth
_gi = [s.identifier for s in ng_auto_smooth.interface.items_tree if s.item_type == 'SOCKET' and s.in_out == 'INPUT']
_m[_gi[1]] = 0.5236  # Angle
ob_vang_digit1.location = (0.0015, -0.003, 0.006)
ob_vang_digit1.lineart.crease_threshold = 0.0
_m = ob_vang_digit1.modifiers.new('Auto Smooth', 'NODES')
_m.node_group = ng_auto_smooth
_gi = [s.identifier for s in ng_auto_smooth.interface.items_tree if s.item_type == 'SOCKET' and s.in_out == 'INPUT']
_m[_gi[1]] = 0.5236  # Angle
ob_vang_minus.location = (0.0015, -0.021, 0.006)
ob_vang_minus.lineart.crease_threshold = 0.0
_m = ob_vang_minus.modifiers.new('Auto Smooth', 'NODES')
_m.node_group = ng_auto_smooth
_gi = [s.identifier for s in ng_auto_smooth.interface.items_tree if s.item_type == 'SOCKET' and s.in_out == 'INPUT']
_m[_gi[1]] = 0.5236  # Angle
ob_decimal.location = (0.0015, -0.0075, 0.0025)
ob_decimal.lineart.crease_threshold = 0.0
_m = ob_decimal.modifiers.new('Auto Smooth', 'NODES')
_m.node_group = ng_auto_smooth
_gi = [s.identifier for s in ng_auto_smooth.interface.items_tree if s.item_type == 'SOCKET' and s.in_out == 'INPUT']
_m[_gi[1]] = 0.5236  # Angle
ob_dash.location = (0.0015, -0.012, 0.006)
ob_dash.lineart.crease_threshold = 0.0
_m = ob_dash.modifiers.new('Auto Smooth', 'NODES')
_m.node_group = ng_auto_smooth
_gi = [s.identifier for s in ng_auto_smooth.interface.items_tree if s.item_type == 'SOCKET' and s.in_out == 'INPUT']
_m[_gi[1]] = 0.5236  # Angle
ob_mode_set.location = (0.013, 0.0178, -0.001)
ob_mode_set.scale = (1.27, 1.0, 1.0)
ob_mode_set.lineart.crease_threshold = 0.0
_m = ob_mode_set.modifiers.new('Auto Smooth', 'NODES')
_m.node_group = ng_auto_smooth
_gi = [s.identifier for s in ng_auto_smooth.interface.items_tree if s.item_type == 'SOCKET' and s.in_out == 'INPUT']
_m[_gi[1]] = 0.5236  # Angle
ob_mode_select.location = (0.0027, 0.0178, -0.001)
ob_mode_select.rotation_euler = (2.199, 0.0, 0.0)
ob_mode_select.scale = (1.27, 1.0, 1.0)
ob_mode_select.lineart.crease_threshold = 0.0
_m = ob_mode_select.modifiers.new('Auto Smooth', 'NODES')
_m.node_group = ng_auto_smooth
_gi = [s.identifier for s in ng_auto_smooth.interface.items_tree if s.item_type == 'SOCKET' and s.in_out == 'INPUT']
_m[_gi[1]] = 0.5236  # Angle
ob_glass.location = (0.0025, -0.012, 0.006)
ob_glass.show_transparent = True
ob_glass.lineart.crease_threshold = 0.0
_m = ob_glass.modifiers.new('Auto Smooth', 'NODES')
_m.node_group = ng_auto_smooth
_gi = [s.identifier for s in ng_auto_smooth.interface.items_tree if s.item_type == 'SOCKET' and s.in_out == 'INPUT']
_m[_gi[1]] = 0.5236  # Angle
ob_dim.location = (0.0027, -0.0184, -0.0098)
ob_dim.scale = (1.5, 1.0, 1.0)
ob_dim.lineart.crease_threshold = 0.0
_m = ob_dim.modifiers.new('Auto Smooth', 'NODES')
_m.node_group = ng_auto_smooth
_gi = [s.identifier for s in ng_auto_smooth.interface.items_tree if s.item_type == 'SOCKET' and s.in_out == 'INPUT']
_m[_gi[1]] = 0.5236  # Angle
ob_alt_digit100.location = (0.0015, -0.021, 0.006)
ob_alt_digit100.lineart.crease_threshold = 0.0
_m = ob_alt_digit100.modifiers.new('Auto Smooth', 'NODES')
_m.node_group = ng_auto_smooth
_gi = [s.identifier for s in ng_auto_smooth.interface.items_tree if s.item_type == 'SOCKET' and s.in_out == 'INPUT']
_m[_gi[1]] = 0.5236  # Angle
ob_alt_digit10.location = (0.0015, -0.012, 0.006)
ob_alt_digit10.lineart.crease_threshold = 0.0
_m = ob_alt_digit10.modifiers.new('Auto Smooth', 'NODES')
_m.node_group = ng_auto_smooth
_gi = [s.identifier for s in ng_auto_smooth.interface.items_tree if s.item_type == 'SOCKET' and s.in_out == 'INPUT']
_m[_gi[1]] = 0.5236  # Angle
ob_alt_digit1.location = (0.0015, -0.003, 0.006)
ob_alt_digit1.lineart.crease_threshold = 0.0
_m = ob_alt_digit1.modifiers.new('Auto Smooth', 'NODES')
_m.node_group = ng_auto_smooth
_gi = [s.identifier for s in ng_auto_smooth.interface.items_tree if s.item_type == 'SOCKET' and s.in_out == 'INPUT']
_m[_gi[1]] = 0.5236  # Angle
ob_display.location = (0.001, -0.012, 0.006)
ob_display.lineart.crease_threshold = 0.0
_m = ob_display.modifiers.new('Auto Smooth', 'NODES')
_m.node_group = ng_auto_smooth
_gi = [s.identifier for s in ng_auto_smooth.interface.items_tree if s.item_type == 'SOCKET' and s.in_out == 'INPUT']
_m[_gi[1]] = 0.5236  # Angle
ob_bezel.location = (0.0, 0.0, 0.0)
ob_bezel.lineart.crease_threshold = 0.0
_m = ob_bezel.modifiers.new('Auto Smooth', 'NODES')
_m.node_group = ng_auto_smooth
_gi = [s.identifier for s in ng_auto_smooth.interface.items_tree if s.item_type == 'SOCKET' and s.in_out == 'INPUT']
_m[_gi[1]] = 0.5236  # Angle
ob_lamp.location = (1.0, 1.0, 1.0)
ob_lamp.rotation_euler = (0.6503, 0.05522, 1.866)
ob_lamp.lock_rotations_4d = False
ob_lamp.empty_display_type = 'ARROWS'
ob_lamp.color = (0.0, 0.0, 0.0, 0.0)
ob_lamp.lineart.crease_threshold = 0.0

# ---- collection membership
col_collection_1.objects.link(ob_dim_axis)
col_collection_1.objects.link(ob_mode_axis)
col_collection_1.objects.link(ob_stael_digit100)
col_collection_1.objects.link(ob_stael_digit10)
col_collection_1.objects.link(ob_stael_digit1)
col_collection_1.objects.link(ob_to_digit100)
col_collection_1.objects.link(ob_to_digit10)
col_collection_1.objects.link(ob_to_digit1)
col_collection_1.objects.link(ob_from_digit100)
col_collection_1.objects.link(ob_from_digit10)
col_collection_1.objects.link(ob_from_digit1)
col_collection_1.objects.link(ob_vang_digit10)
col_collection_1.objects.link(ob_vang_digit1)
col_collection_1.objects.link(ob_vang_minus)
col_collection_1.objects.link(ob_decimal)
col_collection_1.objects.link(ob_dash)
col_collection_1.objects.link(ob_mode_set)
col_collection_1.objects.link(ob_mode_select)
col_collection_1.objects.link(ob_glass)
col_collection_1.objects.link(ob_dim)
col_collection_1.objects.link(ob_alt_digit100)
col_collection_1.objects.link(ob_alt_digit10)
col_collection_1.objects.link(ob_alt_digit1)
col_collection_1.objects.link(ob_display)
col_collection_1.objects.link(ob_bezel)
col_collection_1.objects.link(ob_lamp)

# ---- scene / render settings (as saved in the file)
scene.frame_start = 1; scene.frame_end = 250; scene.frame_set(1)
scene.render.engine = 'BLENDER_EEVEE_NEXT'
scene.render.resolution_percentage = 50
scene.render.dither_intensity = 0.0
scene.cycles.use_denoising = False
scene.cycles.samples = 128
scene.cycles.sampling_pattern = 'TABULATED_SOBOL'
scene.cycles.light_sampling_threshold = 0.0
scene.cycles.use_adaptive_sampling = False
scene.cycles.use_light_tree = False
scene.cycles.blur_glossy = 0.0
scene.cycles.sample_clamp_indirect = 0.0
scene.view_settings.view_transform = 'Standard'
bpy.context.view_layer.update()

# ---- added for rendering (the .blend has no active camera): camera
cam_auto = bpy.data.cameras.new('AutoCamera')
cam_auto.lens = 50.0
cam_auto.sensor_width = 36.0
cam_auto.clip_end = 1000.0
ob_auto_camera = bpy.data.objects.new('AutoCamera', cam_auto)
scene.collection.objects.link(ob_auto_camera)
ob_auto_camera.location = (0.197895, -0.222054, 0.148036)
ob_auto_camera.rotation_euler = (1.09748, -7.21219e-08, 0.694738)
scene.camera = ob_auto_camera
bpy.context.view_layer.update()
